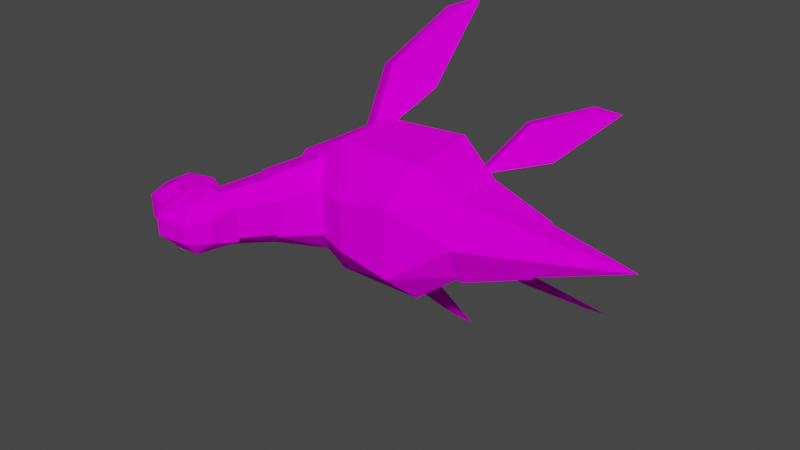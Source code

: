 # Source: dorrie.blend  (saved by Blender 2.93.21; exported with 4.5.12 LTS)
import bpy
from mathutils import Matrix  # noqa: F401  (used for matrix-valued properties, if any)

bpy.ops.wm.read_factory_settings(use_empty=True)
scene = bpy.context.scene
scene.name = 'Scene'

# ---- collections
col_collection = bpy.data.collections.new('Collection'); scene.collection.children.link(col_collection)

# ---- images (referenced by path relative to the original .blend; pixels are not part of the script)
import os
ASSET_DIR = os.environ.get("B2B_ASSET_DIR", "")  # directory of the original .blend (textures are referenced by path, not embedded)
HERE = os.path.dirname(os.path.abspath(__file__))  # packed textures are extracted next to this script under _unpacked/

def load_image(name, relpath, width, height, colorspace="sRGB"):
    """Load a texture the original file referenced (path relative to the .blend, or extracted next to this script)."""
    p = next((c for c in (os.path.join(HERE, relpath), os.path.join(ASSET_DIR, relpath)) if relpath and os.path.exists(c)), "")
    if p:
        img = bpy.data.images.load(p, check_existing=True)
        img.name = name
    else:  # same state as the original file: an image datablock whose file is absent (Cycles renders it pink)
        img = bpy.data.images.new(name, width, height)
        img.source = "FILE"
        img.filepath = "//" + (relpath or name)
    img.colorspace_settings.name = colorspace
    return img
img_673edef_c_png = load_image('673EDEF_c.png', '673EDEF_c.png', 1024, 1024, 'sRGB')
img_673edef_c_png_001 = load_image('673EDEF_c.png.001', '673EDEF_c.png', 1024, 1024, 'Non-Color')
img_4598a251_c_png = load_image('4598A251_c.png', '4598A251_c.png', 1024, 1024, 'sRGB')
img_5ea7d5b7_c_png = load_image('5EA7D5B7_c.png', '5EA7D5B7_c.png', 1024, 1024, 'sRGB')

# ---- materials (node trees are filled in below, after node groups)
mat_eye = bpy.data.materials.new('Eye')
mat_eye.surface_render_method = 'BLENDED'
mat_eye.blend_method = 'BLEND'
mat_eye.use_transparent_shadow = False
mat_eye.diffuse_color = (0.7969, 0.7969, 0.7969, 1.0)
mat_eye.roughness = 1.0
mat_eye.specular_intensity = 0.0
mat_skin = bpy.data.materials.new('Skin')
mat_skin.use_transparent_shadow = False
mat_skin.diffuse_color = (0.3969, 0.3969, 0.3969, 1.0)
mat_skin.roughness = 1.0
mat_skin.specular_intensity = 0.0
mat_tounge = bpy.data.materials.new('Tounge')
mat_tounge.use_transparent_shadow = False
mat_tounge.diffuse_color = (0.7688, 0.7688, 0.7688, 1.0)
mat_tounge.roughness = 1.0
mat_tounge.specular_intensity = 0.0

# ---- material node trees
mat_eye.use_nodes = True; mat_eye.node_tree.nodes.clear()
_N = mat_eye.node_tree.nodes; _L = mat_eye.node_tree.links
n0 = _N.new('ShaderNodeBsdfPrincipled'); n0.name = 'Principled BSDF'; n0.location = (10, 300)
n0.distribution = 'GGX'
n0.subsurface_method = 'BURLEY'
n0.inputs[2].default_value = 1.0
n0.inputs[13].default_value = 0.0
n0.inputs[27].default_value = (0.0, 0.0, 0.0, 1.0)
n0.inputs[28].default_value = 1.0
n1 = _N.new('ShaderNodeOutputMaterial'); n1.name = 'Material Output'; n1.location = (300, 300)
n2 = _N.new('ShaderNodeTexImage'); n2.name = 'Image Texture'; n2.location = (-300, 600)
n2.image = img_673edef_c_png
n3 = _N.new('ShaderNodeTexImage'); n3.name = 'Image Texture.001'; n3.location = (-300, 0)
n3.image = img_673edef_c_png_001
_L.new(n0.outputs[0], n1.inputs[0])
_L.new(n2.outputs[0], n0.inputs[0])
_L.new(n3.outputs[1], n0.inputs[4])
n1.is_active_output = True
mat_skin.use_nodes = True; mat_skin.node_tree.nodes.clear()
_N = mat_skin.node_tree.nodes; _L = mat_skin.node_tree.links
n0 = _N.new('ShaderNodeBsdfPrincipled'); n0.name = 'Principled BSDF'; n0.location = (10, 300)
n0.distribution = 'GGX'
n0.subsurface_method = 'BURLEY'
n0.inputs[2].default_value = 1.0
n0.inputs[13].default_value = 0.0
n0.inputs[27].default_value = (0.0, 0.0, 0.0, 1.0)
n0.inputs[28].default_value = 1.0
n1 = _N.new('ShaderNodeOutputMaterial'); n1.name = 'Material Output'; n1.location = (300, 300)
n2 = _N.new('ShaderNodeTexImage'); n2.name = 'Image Texture'; n2.location = (-300, 600)
n2.image = img_4598a251_c_png
_L.new(n0.outputs[0], n1.inputs[0])
_L.new(n2.outputs[0], n0.inputs[0])
n1.is_active_output = True
mat_tounge.use_nodes = True; mat_tounge.node_tree.nodes.clear()
_N = mat_tounge.node_tree.nodes; _L = mat_tounge.node_tree.links
n0 = _N.new('ShaderNodeBsdfPrincipled'); n0.name = 'Principled BSDF'; n0.location = (10, 300)
n0.distribution = 'GGX'
n0.subsurface_method = 'BURLEY'
n0.inputs[2].default_value = 1.0
n0.inputs[13].default_value = 0.0
n0.inputs[27].default_value = (0.0, 0.0, 0.0, 1.0)
n0.inputs[28].default_value = 1.0
n1 = _N.new('ShaderNodeOutputMaterial'); n1.name = 'Material Output'; n1.location = (300, 300)
n2 = _N.new('ShaderNodeTexImage'); n2.name = 'Image Texture'; n2.location = (-300, 600)
n2.image = img_5ea7d5b7_c_png
_L.new(n0.outputs[0], n1.inputs[0])
_L.new(n2.outputs[0], n0.inputs[0])
n1.is_active_output = True

# ---- world
world_world = bpy.data.worlds.new('World'); scene.world = world_world
world_world.use_nodes = True; world_world.node_tree.nodes.clear()
_N = world_world.node_tree.nodes; _L = world_world.node_tree.links
n0 = _N.new('ShaderNodeOutputWorld'); n0.name = 'World Output'; n0.location = (300, 300)
n1 = _N.new('ShaderNodeBackground'); n1.name = 'Background'; n1.location = (10, 300)
n1.inputs[0].default_value = (0.05088, 0.05088, 0.05088, 1.0)
_L.new(n1.outputs[0], n0.inputs[0])
n0.is_active_output = True
world_world.color = (0.05088, 0.05088, 0.05088)
world_world.use_sun_shadow = False
world_world.sun_shadow_jitter_overblur = 0.0

# ---- meshes
me_dorrie = bpy.data.meshes.new('Dorrie')
me_dorrie.from_pydata([(-24.44, -3.973, 18.55), (-24.49, -4.483, 16.69), (-22.53, -4.273, 18.59), (-22.58, -4.784, 16.72), (-24.54, 4.587, 16.69), (-24.48, 4.077, 18.55), (-22.62, 4.906, 16.72), (-22.57, 4.396, 18.59), (-5.367, -27.01, -24.34), (-13.03, -17.63, -18.17), (-1.196, -16.68, -16.35), (-11.62, -6.627, -10.34), (-8.517, -7.826, -8.502), (-2.27, -27.57, -23.42), (-9.918, -18.84, -16.34), (0.5226, -29.4, -25.48), (9.156, -6.399, -13.76), (10.76, -6.884, -12.14), (20.47, -9.735, -16.56), (12.99, -12.93, -21.04), (14.6, -13.41, -19.42), (22.25, -16.44, -24.59), (23.85, -16.29, -23.54), (27.23, -16.46, -24.15), (-13.12, 17.87, -18.13), (-5.546, 27.32, -24.31), (-1.277, 17.03, -16.31), (-10.02, 19.1, -16.3), (-8.508, 8.114, -8.466), (-11.6, 6.876, -10.3), (0.3216, 29.76, -25.44), (-2.457, 27.91, -23.39), (10.7, 7.265, -12.2), (20.35, 10.33, -16.62), (14.43, 14.03, -19.32), (9.09, 6.804, -13.81), (23.61, 17.1, -23.45), (22.0, 17.26, -24.48), (12.8, 13.57, -20.95), (26.98, 17.32, -24.08), (24.07, 0.3036, -4.711), (23.98, -3.257, -6.627), (38.35, 0.3727, -11.62), (23.95, 3.853, -6.627), (21.33, 2.77, -6.16), (21.35, -2.2, -6.16), (23.7, 3.852, -11.09), (21.04, 0.2891, -11.67), (23.73, -3.258, -11.09), (23.66, 0.3017, -12.01), (24.09, -3.477, -6.515), (14.13, -6.415, -3.645), (14.11, -6.945, -11.51), (14.11, 0.2547, -0.4076), (9.403, -5.448, -2.626), (9.374, -4.028, -11.1), (12.87, 0.2493, -12.79), (24.07, -3.477, -11.19), (24.05, 0.3031, -12.05), (9.348, 5.902, -2.626), (14.04, 7.445, -11.51), (24.03, 4.073, -11.19), (24.07, 0.3029, -4.755), (9.333, 4.482, -11.1), (26.64, 0.3256, -11.03), (26.66, -1.355, -6.888), (26.65, 1.995, -6.888), (24.05, 4.073, -6.515), (14.07, 6.915, -3.645), (-20.96, 4.694, 14.18), (-20.91, -4.536, 14.18), (-20.28, -2.392, 11.27), (-30.68, -1.643, 10.14), (-27.78, -1.629, 9.055), (-28.13, -4.061, 10.71), (-22.89, -4.885, 11.06), (-27.8, 1.751, 9.055), (-22.63, 2.556, 9.788), (-22.61, -2.404, 9.788), (-30.7, 1.727, 10.14), (-28.0, -4.6, 11.91), (-23.44, -5.038, 13.6), (-22.94, 5.035, 11.06), (-23.5, 4.932, 13.61), (-31.21, -2.445, 11.89), (-28.17, 4.169, 10.71), (-20.3, 2.567, 11.27), (-28.04, 4.7, 11.91), (-31.23, 2.515, 11.89), (-28.26, -2.431, 11.26), (-23.5, -2.248, 14.05), (-28.29, 2.529, 11.26), (-23.52, 2.392, 14.05), (-31.15, 1.875, 16.91), (-27.25, 1.824, 18.13), (-27.41, 4.263, 16.39), (-31.13, -1.825, 16.91), (-32.0, 2.361, 13.28), (-27.49, 4.973, 12.75), (-23.54, 4.892, 16.55), (-23.74, 5.221, 13.62), (-27.37, -4.167, 16.39), (-27.44, -4.877, 12.75), (-27.23, -1.726, 18.13), (-31.98, -2.319, 13.28), (-23.5, -4.758, 16.55), (-23.69, -5.089, 13.62), (-20.2, -5.072, 13.79), (-24.89, -1.605, 20.92), (-19.58, -4.099, 18.54), (-24.9, 1.725, 20.92), (-19.14, -1.417, 20.77), (-19.15, 1.593, 20.77), (-19.62, 4.261, 18.54), (-20.25, 5.238, 13.79), (-16.7, -1.745, 17.55), (-15.88, -2.901, 13.12), (-15.91, 3.109, 13.12), (-20.4, 3.077, 10.2), (-20.37, -2.913, 10.2), (-16.72, 1.945, 17.55), (-16.42, 2.407, 13.95), (-19.87, 2.13, 15.22), (-19.85, -1.96, 15.22), (-14.92, -5.526, 5.731), (-13.72, -2.861, 3.814), (-12.3, -2.854, 6.895), (-18.7, -4.275, 12.94), (-19.97, -4.161, 3.512), (-16.4, -2.203, 13.95), (-22.43, -3.213, 11.27), (-23.34, -1.977, 13.66), (-12.32, 3.096, 6.895), (-13.75, 3.089, 3.814), (-20.01, 4.329, 3.512), (-22.04, 0.0691, 2.597), (-23.57, 0.0717, 10.42), (-18.75, 4.455, 12.94), (-22.48, 3.557, 11.29), (-23.36, 2.113, 13.66), (-14.98, 5.744, 5.731), (-18.58, 0.0859, 1.658), (-16.62, 5.876, -5.382), (-20.16, 4.568, 3.442), (-10.43, 8.336, -1.438), (-22.1, 0.0689, 2.131), (-20.11, -4.321, 3.442), (-20.86, 0.0748, 6.035), (-18.78, 0.0853, -4.702), (-16.56, -5.614, -5.382), (-15.34, -5.589, 6.06), (-13.44, -5.419, -8.766), (-13.49, 5.631, -8.766), (-7.815, 3.968, -5.105), (-10.35, -8.094, -1.438), (-7.778, -3.701, -5.105), (-5.277, -3.71, -1.397), (-16.81, 3.114, 8.694), (-12.93, -3.317, 7.582), (-16.78, -2.946, 8.694), (-12.97, 3.513, 7.582), (-5.315, 3.98, -1.397), (-15.4, 5.811, 6.06), (-3.211, 4.301, 4.32), (5.486, 6.063, 4.15), (-8.136, 11.26, -1.803), (5.543, -5.647, 4.15), (14.23, 5.745, -3.504), (6.752, 11.42, -1.811), (14.26, 0.2455, -0.8783), (6.747, 12.26, -13.27), (14.21, 7.195, -11.42), (-18.02, 3.889, -1.452), (-7.267, 12.06, -11.49), (-17.48, 6.482, -3.612), (-8.028, -10.96, -1.803), (6.861, -10.98, -1.811), (-3.172, -3.739, 4.32), (14.28, -5.244, -3.504), (6.864, -11.83, -13.27), (-17.98, -3.711, -1.452), (-7.151, -11.77, -11.49), (-17.42, -6.288, -3.612), (-16.9, -6.016, -8.232), (-9.262, -7.278, -15.05), (6.841, -7.54, -15.33), (-16.96, 6.214, -8.232), (-9.334, 7.571, -15.05), (6.766, 7.969, -15.33), (14.28, -6.694, -11.42)], [], [(0, 1, 2), (1, 3, 2), (4, 5, 6), (5, 7, 6), (8, 9, 10), (11, 9, 12), (8, 13, 9), (14, 12, 9), (14, 9, 13), (11, 10, 9), (13, 10, 14), (12, 14, 10), (11, 12, 10), (15, 13, 8), (15, 10, 13), (15, 8, 10), (16, 17, 18), (16, 18, 19), (17, 16, 20), (19, 20, 16), (19, 21, 20), (21, 19, 18), (22, 20, 21), (17, 20, 18), (22, 18, 20), (23, 22, 21), (23, 21, 18), (23, 18, 22), (24, 25, 26), (27, 24, 28), (29, 28, 24), (24, 27, 25), (29, 24, 26), (29, 26, 28), (28, 26, 27), (30, 25, 31), (31, 25, 27), (30, 26, 25), (27, 26, 31), (30, 31, 26), (32, 33, 34), (32, 34, 35), (36, 37, 34), (38, 35, 34), (38, 34, 37), (36, 34, 33), (38, 37, 33), (35, 38, 33), (35, 33, 32), (39, 37, 36), (39, 33, 37), (39, 36, 33), (40, 41, 42), (43, 40, 42), (44, 45, 40), (44, 40, 43), (45, 41, 40), (44, 43, 46), (47, 44, 46), (45, 47, 41), (41, 48, 42), (47, 48, 41), (47, 49, 48), (47, 46, 49), (46, 43, 42), (49, 42, 48), (49, 46, 42), (50, 51, 52), (51, 50, 53), (54, 55, 51), (55, 52, 51), (54, 51, 53), (55, 56, 52), (57, 50, 52), (56, 58, 52), (58, 57, 52), (59, 54, 53), (60, 61, 56), (61, 58, 56), (50, 62, 53), (55, 63, 56), (63, 59, 60), (60, 56, 63), (64, 57, 58), (64, 65, 57), (65, 50, 57), (65, 62, 50), (65, 66, 62), (66, 67, 62), (53, 62, 68), (62, 67, 68), (66, 64, 67), (68, 67, 61), (64, 61, 67), (64, 58, 61), (60, 68, 61), (59, 68, 60), (59, 53, 68), (69, 70, 71), (72, 73, 74), (74, 73, 75), (73, 76, 77), (78, 73, 77), (78, 75, 73), (79, 76, 73), (72, 79, 73), (75, 78, 71), (71, 78, 77), (74, 75, 80), (81, 80, 75), (71, 70, 75), (70, 81, 75), (69, 82, 83), (77, 76, 82), (74, 80, 72), (84, 72, 80), (85, 82, 76), (86, 77, 82), (83, 82, 87), (85, 87, 82), (86, 71, 77), (85, 76, 79), (72, 84, 79), (84, 88, 79), (85, 79, 87), (88, 87, 79), (86, 69, 71), (86, 82, 69), (89, 90, 91), (90, 92, 91), (91, 92, 87), (84, 89, 91), (88, 84, 91), (88, 91, 87), (84, 80, 89), (89, 80, 81), (90, 89, 81), (70, 90, 81), (69, 92, 90), (70, 69, 90), (69, 83, 92), (92, 83, 87), (93, 94, 95), (96, 93, 97), (93, 96, 94), (95, 98, 93), (97, 93, 98), (95, 99, 98), (95, 94, 99), (98, 99, 100), (101, 96, 102), (96, 101, 103), (104, 96, 97), (104, 102, 96), (96, 103, 94), (105, 101, 102), (102, 106, 105), (101, 105, 103), (107, 105, 106), (108, 103, 105), (105, 109, 108), (103, 108, 110), (111, 108, 109), (112, 110, 108), (111, 112, 108), (94, 103, 110), (99, 110, 113), (114, 100, 99), (113, 114, 99), (110, 99, 94), (112, 113, 110), (109, 105, 107), (115, 109, 116), (117, 118, 114), (118, 100, 114), (114, 113, 117), (119, 106, 100), (118, 119, 100), (119, 107, 106), (117, 116, 118), (120, 117, 113), (117, 120, 116), (120, 113, 112), (107, 116, 109), (116, 119, 118), (120, 115, 116), (107, 119, 116), (120, 112, 111), (115, 120, 111), (115, 111, 109), (102, 104, 97), (98, 102, 97), (100, 106, 102), (98, 100, 102), (121, 122, 123), (124, 125, 126), (124, 127, 128), (129, 127, 124), (126, 129, 124), (125, 124, 128), (129, 123, 127), (121, 129, 126), (129, 121, 123), (127, 130, 128), (131, 130, 127), (123, 131, 127), (132, 121, 126), (132, 126, 133), (126, 125, 133), (134, 135, 136), (121, 137, 122), (121, 132, 137), (122, 137, 138), (139, 122, 138), (138, 137, 140), (132, 140, 137), (132, 133, 140), (134, 138, 140), (133, 141, 140), (141, 134, 140), (138, 134, 136), (136, 139, 138), (136, 131, 139), (135, 141, 128), (135, 134, 141), (141, 125, 128), (136, 130, 131), (135, 128, 130), (136, 135, 130), (142, 143, 144), (145, 146, 147), (148, 149, 146), (145, 148, 146), (147, 146, 150), (148, 151, 149), (142, 148, 145), (142, 152, 148), (148, 152, 151), (145, 147, 143), (143, 142, 145), (153, 152, 144), (152, 142, 144), (154, 155, 156), (156, 155, 153), (147, 157, 143), (154, 150, 149), (156, 158, 154), (158, 150, 154), (158, 159, 150), (160, 158, 156), (158, 160, 159), (150, 146, 149), (161, 160, 156), (160, 157, 159), (160, 162, 157), (160, 161, 162), (157, 162, 143), (149, 151, 154), (143, 162, 144), (161, 144, 162), (161, 153, 144), (161, 156, 153), (155, 154, 151), (159, 147, 150), (163, 164, 165), (166, 164, 163), (167, 168, 164), (168, 165, 164), (169, 164, 166), (167, 164, 169), (165, 168, 170), (171, 170, 168), (167, 171, 168), (172, 163, 165), (173, 165, 170), (172, 165, 174), (165, 173, 174), (166, 175, 176), (177, 166, 163), (177, 175, 166), (178, 176, 179), (178, 166, 176), (180, 175, 177), (180, 177, 163), (176, 175, 181), (180, 182, 175), (175, 182, 181), (178, 169, 166), (183, 184, 181), (184, 185, 181), (185, 179, 181), (179, 176, 181), (183, 181, 182), (180, 172, 182), (186, 174, 173), (173, 187, 186), (187, 173, 170), (172, 180, 163), (186, 187, 184), (183, 186, 184), (184, 187, 188), (185, 184, 188), (188, 187, 170), (189, 185, 188), (179, 185, 189), (189, 178, 179), (171, 189, 188), (171, 188, 170), (167, 178, 171), (172, 174, 182), (186, 183, 174), (183, 182, 174), (169, 178, 167), (171, 178, 189)])
me_dorrie.polygons.foreach_set('use_smooth', [True] * 314)
me_dorrie.polygons.foreach_set('material_index', [0, 0, 0, 0, 1, 1, 1, 1, 1, 1, 1, 1, 1, 1, 1, 1, 1, 1, 1, 1, 1, 1, 1, 1, 1, 1, 1, 1, 1, 1, 1, 1, 1, 1, 1, 1, 1, 1, 1, 1, 1, 1, 1, 1, 1, 1, 1, 1, 1, 1, 1, 1, 1, 1, 1, 1, 1, 1, 1, 1, 1, 1, 1, 1, 1, 1, 1, 1, 1, 1, 1, 1, 1, 1, 1, 1, 1, 1, 1, 1, 1, 1, 1, 1, 1, 1, 1, 1, 1, 1, 1, 1, 1, 1, 1, 1, 1, 1, 1, 1, 1, 1, 1, 1, 1, 1, 1, 1, 1, 1, 1, 1, 1, 1, 1, 1, 1, 1, 1, 1, 1, 1, 1, 1, 1, 1, 1, 1, 2, 2, 2, 2, 2, 2, 2, 2, 2, 2, 2, 2, 2, 2, 1, 1, 1, 1, 1, 1, 1, 1, 1, 1, 1, 1, 1, 1, 1, 1, 1, 1, 1, 1, 1, 1, 1, 1, 1, 1, 1, 1, 1, 1, 1, 1, 1, 1, 1, 1, 1, 1, 1, 1, 1, 1, 1, 1, 1, 1, 1, 1, 2, 2, 2, 2, 1, 1, 1, 1, 1, 1, 1, 1, 1, 1, 1, 1, 1, 1, 1, 1, 1, 1, 1, 1, 1, 1, 1, 1, 1, 1, 1, 1, 1, 1, 1, 1, 1, 1, 1, 1, 1, 1, 1, 1, 1, 1, 1, 1, 1, 1, 1, 1, 1, 1, 1, 1, 1, 1, 1, 1, 1, 1, 1, 1, 1, 1, 1, 1, 1, 1, 1, 1, 1, 1, 1, 1, 1, 1, 1, 1, 1, 1, 1, 1, 1, 1, 1, 1, 1, 1, 1, 1, 1, 1, 1, 1, 1, 1, 1, 1, 1, 1, 1, 1, 1, 1, 1, 1, 1, 1, 1, 1, 1, 1, 1, 1, 1, 1, 1, 1, 1, 1, 1, 1])
_k = set([(8, 9), (8, 13), (8, 15), (9, 10), (9, 11), (9, 13), (9, 14), (10, 11), (10, 12), (10, 13), (10, 14), (10, 15), (11, 12), (12, 14), (13, 14), (13, 15), (16, 17), (16, 18), (16, 19), (17, 18), (17, 20), (18, 19), (18, 20), (18, 23), (19, 20), (19, 21), (20, 21), (20, 22), (21, 22), (21, 23), (22, 23), (24, 25), (24, 26), (24, 27), (24, 29), (25, 27), (25, 30), (25, 31), (26, 27), (26, 28), (26, 29), (26, 30), (26, 31), (27, 28), (27, 31), (28, 29), (30, 31), (32, 33), (32, 34), (32, 35), (33, 34), (33, 35), (33, 38), (33, 39), (34, 36), (34, 37), (34, 38), (35, 38), (36, 37), (36, 39), (37, 38), (37, 39), (40, 41), (40, 42), (40, 43), (40, 44), (40, 45), (41, 42), (41, 45), (41, 47), (41, 48), (42, 43), (42, 46), (42, 48), (42, 49), (43, 44), (43, 46), (44, 46), (46, 47), (46, 49), (47, 48), (47, 49), (48, 49), (50, 51), (50, 52), (50, 53), (50, 57), (50, 62), (50, 65), (51, 52), (51, 53), (51, 54), (51, 55), (52, 55), (52, 56), (52, 57), (52, 58), (53, 54), (53, 59), (53, 62), (53, 68), (55, 56), (56, 58), (56, 60), (56, 61), (56, 63), (57, 58), (57, 64), (57, 65), (58, 61), (58, 64), (59, 60), (59, 68), (60, 61), (60, 63), (60, 68), (61, 64), (61, 67), (61, 68), (62, 65), (62, 66), (62, 67), (62, 68), (64, 67), (66, 67), (67, 68), (69, 70), (69, 82), (69, 83), (69, 86), (69, 92), (70, 71), (70, 75), (70, 81), (70, 90), (71, 75), (71, 78), (71, 86), (72, 73), (72, 74), (72, 79), (72, 80), (72, 84), (73, 74), (73, 75), (73, 76), (73, 78), (74, 75), (74, 80), (75, 78), (75, 80), (75, 81), (76, 77), (76, 79), (76, 82), (76, 85), (77, 78), (77, 82), (77, 86), (79, 85), (79, 87), (79, 88), (80, 81), (80, 84), (80, 89), (81, 89), (81, 90), (82, 83), (82, 85), (82, 86), (82, 87), (83, 87), (83, 92), (84, 88), (84, 89), (85, 87), (87, 88), (87, 91), (87, 92), (88, 91), (89, 90), (89, 91), (90, 92), (91, 92), (93, 94), (93, 95), (93, 96), (93, 97), (93, 98), (94, 95), (94, 99), (94, 103), (94, 110), (95, 98), (95, 99), (96, 101), (96, 102), (96, 103), (96, 104), (97, 98), (97, 104), (98, 99), (98, 100), (98, 102), (99, 100), (99, 110), (99, 113), (99, 114), (100, 106), (100, 114), (100, 118), (101, 102), (101, 103), (101, 105), (102, 104), (102, 105), (102, 106), (103, 105), (103, 108), (105, 106), (105, 107), (105, 108), (105, 109), (106, 107), (106, 119), (107, 109), (107, 116), (107, 119), (108, 109), (108, 110), (108, 111), (109, 111), (109, 115), (109, 116), (110, 112), (110, 113), (111, 112), (111, 115), (112, 113), (112, 120), (113, 114), (113, 117), (113, 120), (114, 117), (114, 118), (115, 116), (115, 120), (116, 117), (116, 119), (117, 118), (117, 120), (118, 119), (121, 122), (121, 123), (121, 129), (121, 132), (121, 137), (122, 137), (122, 138), (123, 127), (123, 129), (124, 125), (124, 126), (124, 127), (124, 128), (124, 129), (125, 126), (125, 128), (126, 129), (126, 132), (126, 133), (127, 128), (127, 129), (127, 130), (127, 131), (128, 130), (128, 135), (128, 141), (130, 131), (130, 135), (130, 136), (131, 136), (132, 133), (132, 137), (132, 140), (133, 140), (134, 135), (134, 136), (134, 138), (134, 140), (134, 141), (135, 136), (135, 141), (136, 138), (136, 139), (137, 138), (137, 140), (138, 139), (138, 140), (140, 141), (142, 143), (142, 144), (142, 145), (142, 148), (142, 152), (143, 144), (143, 145), (143, 147), (143, 157), (143, 162), (144, 152), (144, 153), (144, 161), (144, 162), (145, 146), (145, 147), (145, 148), (146, 147), (146, 148), (146, 149), (146, 150), (147, 150), (148, 149), (148, 151), (148, 152), (149, 150), (149, 151), (149, 154), (150, 154), (150, 158), (150, 159), (151, 154), (153, 156), (153, 161), (154, 155), (154, 156), (154, 158), (155, 156), (156, 158), (156, 161), (157, 160), (157, 162), (158, 159), (158, 160), (159, 160), (160, 161), (160, 162), (161, 162), (163, 164), (163, 165), (163, 172), (163, 177), (164, 165), (164, 166), (164, 167), (164, 168), (164, 169), (165, 168), (165, 172), (165, 173), (165, 174), (166, 169), (166, 175), (166, 176), (166, 177), (166, 178), (167, 168), (167, 169), (167, 171), (168, 170), (168, 171), (169, 178), (170, 171), (170, 173), (170, 187), (170, 188), (171, 188), (171, 189), (172, 174), (172, 180), (173, 174), (173, 186), (173, 187), (174, 182), (174, 186), (175, 176), (175, 177), (175, 180), (175, 181), (175, 182), (176, 178), (176, 179), (177, 180), (178, 179), (178, 189), (179, 181), (179, 185), (179, 189), (180, 182), (181, 182), (181, 183), (181, 184), (181, 185), (182, 183), (183, 184), (183, 186), (184, 185), (184, 187), (185, 188), (185, 189), (186, 187), (187, 188)])
me_dorrie.attributes.new('sharp_edge', 'BOOLEAN', 'EDGE').data.foreach_set('value', [ (min(e.vertices), max(e.vertices)) in _k for e in me_dorrie.edges])
_uv = me_dorrie.uv_layers.new(name='UVMap')
_uv.uv.foreach_set('vector', [0.9355, 0.0, 0.9355, 0.9355, 0.0, 0.0, 0.9355, 0.9355, 0.0, 0.9355, 0.0, 0.0, 0.9355, 0.9355, 0.9355, 0.0, 0.0, 0.9355, 0.9355, 0.0, 0.0, 0.0, 0.0, 0.9355, 0.3965, 0.8184, 0.6055, 0.7324, 0.5801, 0.9629, 0.8105, 0.8281, 0.6055, 0.7324, 0.7969, 0.8809, 0.3965, 0.8184, 0.3848, 0.875, 0.6055, 0.7324, 0.5938, 0.7852, 0.7969, 0.8809, 0.6055, 0.7324, 0.5938, 0.7852, 0.6055, 0.7324, 0.3848, 0.875, 0.8105, 0.8281, 0.5801, 0.9629, 0.6055, 0.7324, 0.3848, 0.875, 0.5801, 0.9629, 0.5938, 0.7852, 0.7969, 0.8809, 0.5938, 0.7852, 0.5801, 0.9629, 0.8105, 0.8281, 0.7969, 0.8809, 0.5801, 0.9629, 0.3301, 0.916, 0.3848, 0.875, 0.3965, 0.8184, 0.3301, 0.916, 0.5801, 0.9629, 0.3848, 0.875, 0.3301, 0.916, 0.3965, 0.8184, 0.5801, 0.9629, 0.7676, 0.918, 0.7637, 0.8574, 0.5586, 0.7148, 0.7676, 0.918, 0.5586, 0.7148, 0.5645, 1.051, 0.7637, 0.8574, 0.7676, 0.918, 0.5605, 0.9902, 0.5645, 1.051, 0.5605, 0.9902, 0.7676, 0.918, 0.5645, 1.051, 0.3691, 0.9219, 0.5605, 0.9902, 0.3691, 0.9219, 0.5645, 1.051, 0.5586, 0.7148, 0.3652, 0.8594, 0.5605, 0.9902, 0.3691, 0.9219, 0.7637, 0.8574, 0.5605, 0.9902, 0.5586, 0.7148, 0.3652, 0.8594, 0.5586, 0.7148, 0.5605, 0.9902, 0.3125, 0.7793, 0.3652, 0.8594, 0.3691, 0.9219, 0.3125, 0.7793, 0.3691, 0.9219, 0.5586, 0.7148, 0.3125, 0.7793, 0.5586, 0.7148, 0.3652, 0.8594, 0.3203, 0.5684, 0.4629, 0.6641, 0.2617, 0.834, 0.3125, 0.6289, 0.3203, 0.5684, 0.1133, 0.7422, 0.1211, 0.6816, 0.1133, 0.7422, 0.3203, 0.5684, 0.3203, 0.5684, 0.3125, 0.6289, 0.4629, 0.6641, 0.1211, 0.6816, 0.3203, 0.5684, 0.2617, 0.834, 0.1211, 0.6816, 0.2617, 0.834, 0.1133, 0.7422, 0.1133, 0.7422, 0.2617, 0.834, 0.3125, 0.6289, 0.4844, 0.7754, 0.4629, 0.6641, 0.4531, 0.7285, 0.4531, 0.7285, 0.4629, 0.6641, 0.3125, 0.6289, 0.4844, 0.7754, 0.2617, 0.834, 0.4629, 0.6641, 0.3125, 0.6289, 0.2617, 0.834, 0.4531, 0.7285, 0.4844, 0.7754, 0.4531, 0.7285, 0.2617, 0.834, 0.2813, 0.541, 0.4336, 0.6699, 0.4668, 0.3594, 0.2813, 0.541, 0.4668, 0.3594, 0.2852, 0.4746, 0.6133, 0.4805, 0.6172, 0.4102, 0.4668, 0.3594, 0.4707, 0.293, 0.2852, 0.4746, 0.4668, 0.3594, 0.4707, 0.293, 0.4668, 0.3594, 0.6172, 0.4102, 0.6133, 0.4805, 0.4668, 0.3594, 0.4336, 0.6699, 0.4707, 0.293, 0.6172, 0.4102, 0.4336, 0.6699, 0.2852, 0.4746, 0.4707, 0.293, 0.4336, 0.6699, 0.2852, 0.4746, 0.4336, 0.6699, 0.2813, 0.541, 0.6465, 0.5625, 0.6172, 0.4102, 0.6133, 0.4805, 0.6465, 0.5625, 0.4336, 0.6699, 0.6172, 0.4102, 0.6465, 0.5625, 0.6133, 0.4805, 0.4336, 0.6699, 0.459, 0.4551, 0.3086, 0.4688, 0.4727, 1.0, 0.6152, 0.4629, 0.459, 0.4551, 0.4727, 1.0, 0.5859, 0.3691, 0.3301, 0.373, 0.459, 0.4551, 0.5859, 0.3691, 0.459, 0.4551, 0.6152, 0.4629, 0.3301, 0.373, 0.3086, 0.4688, 0.459, 0.4551, 0.5859, 0.3691, 0.6152, 0.4629, 0.8027, 0.4883, 0.9824, 0.4004, 0.5859, 0.3691, 0.8027, 0.4883, 0.3301, 0.373, -0.0156, 0.4004, 0.3086, 0.4688, 0.3086, 0.4688, 0.1426, 0.4922, 0.4727, 1.0, -0.0156, 0.4004, 0.1426, 0.4922, 0.3086, 0.4688, -0.0156, 0.4004, -0.0176, 0.4941, 0.1426, 0.4922, 0.9824, 0.4004, 0.8027, 0.4883, 0.9805, 0.4941, 0.8027, 0.4883, 0.6152, 0.4629, 0.4727, 1.0, 0.0, 0.5137, 0.4902, 1.018, 0.1602, 0.5117, 0.998, 0.5137, 0.8203, 0.5059, 0.4902, 1.018, 0.3125, 0.8789, 0.291, 0.6816, 0.1328, 0.7109, 0.291, 0.6816, 0.3125, 0.8789, 0.4629, 0.666, 0.3008, 0.5859, 0.0859, 0.6191, 0.291, 0.6816, 0.0859, 0.6191, 0.1328, 0.7109, 0.291, 0.6816, 0.3008, 0.5859, 0.291, 0.6816, 0.4629, 0.666, 0.0859, 0.6191, -0.0254, 0.6914, 0.1328, 0.7109, 0.1406, 0.8984, 0.3125, 0.8789, 0.1328, 0.7109, -0.0254, 0.6914, -0.0293, 0.9004, 0.1328, 0.7109, -0.0293, 0.9004, 0.1406, 0.8984, 0.1328, 0.7109, 0.6289, 0.584, 0.3008, 0.5859, 0.4629, 0.666, 0.8047, 0.707, 0.7969, 0.8965, 0.9727, 0.6914, 0.7969, 0.8965, 0.9688, 0.9004, 0.9727, 0.6914, 0.3125, 0.8789, 0.4648, 0.8711, 0.4629, 0.666, 1.084, 0.6191, 0.8574, 0.6172, 0.9727, 0.6914, 0.8574, 0.6172, 0.6289, 0.584, 0.8047, 0.707, 0.8047, 0.707, 0.9727, 0.6914, 0.8574, 0.6172, -0.0293, 0.9453, 0.1406, 0.8984, -0.0293, 0.9004, -0.0293, 0.9453, 0.3789, 0.9297, 0.1406, 0.8984, 0.3789, 0.9297, 0.3125, 0.8789, 0.1406, 0.8984, 0.3789, 0.9297, 0.4648, 0.8711, 0.3125, 0.8789, 0.3789, 0.9297, 0.5547, 0.9277, 0.4648, 0.8711, 0.5547, 0.9277, 0.6211, 0.877, 0.4648, 0.8711, 0.4629, 0.666, 0.4648, 0.8711, 0.6406, 0.6777, 0.4648, 0.8711, 0.6211, 0.877, 0.6406, 0.6777, 0.5547, 0.9277, 0.9688, 0.9453, 0.6211, 0.877, 0.6406, 0.6777, 0.6211, 0.877, 0.7969, 0.8965, 0.9688, 0.9453, 0.7969, 0.8965, 0.6211, 0.877, 0.9688, 0.9453, 0.9688, 0.9004, 0.7969, 0.8965, 0.8047, 0.707, 0.6406, 0.6777, 0.7969, 0.8965, 0.6289, 0.584, 0.6406, 0.6777, 0.8047, 0.707, 0.6289, 0.584, 0.4629, 0.666, 0.6406, 0.6777, 0.0566, 1.002, -0.1191, 1.002, -0.0781, 0.9629, -0.0625, 0.4316, -0.0625, 0.5469, -0.1094, 0.5684, -0.1094, 0.5684, -0.0625, 0.5469, -0.125, 0.832, -0.0625, 0.5469, 0.0, 0.5469, 0.0156, 0.8145, -0.0781, 0.8145, -0.0625, 0.5469, 0.0156, 0.8145, -0.0781, 0.8145, -0.125, 0.832, -0.0625, 0.5469, 0.0, 0.4316, 0.0, 0.5469, -0.0625, 0.5469, -0.0625, 0.4316, 0.0, 0.4316, -0.0625, 0.5469, -0.125, 0.832, -0.0781, 0.8145, -0.0781, 0.9629, -0.0781, 0.9629, -0.0781, 0.8145, 0.0156, 0.8145, -0.1094, 0.5684, -0.125, 0.832, -0.1191, 0.6055, -0.1289, 0.8672, -0.1191, 0.6055, -0.125, 0.832, -0.0781, 0.9629, -0.1191, 1.002, -0.125, 0.832, -0.1191, 1.002, -0.1289, 0.8672, -0.125, 0.832, 0.0566, 1.002, 0.0625, 0.832, 0.0605, 0.8672, 0.0156, 0.8145, 0.0, 0.5469, 0.0625, 0.832, -0.1094, 0.5684, -0.1191, 0.6055, -0.0625, 0.4316, -0.0781, 0.4492, -0.0625, 0.4316, -0.1191, 0.6055, 0.0469, 0.5684, 0.0625, 0.832, 0.0, 0.5469, 0.0156, 0.9629, 0.0156, 0.8145, 0.0625, 0.832, 0.0605, 0.8672, 0.0625, 0.832, 0.0566, 0.6055, 0.0469, 0.5684, 0.0566, 0.6055, 0.0625, 0.832, 0.0156, 0.9629, -0.0781, 0.9629, 0.0156, 0.8145, 0.0469, 0.5684, 0.0, 0.5469, 0.0, 0.4316, -0.0625, 0.4316, -0.0781, 0.4492, 0.0, 0.4316, -0.0781, 0.4492, 0.0156, 0.4492, 0.0, 0.4316, 0.0469, 0.5684, 0.0, 0.4316, 0.0566, 0.6055, 0.0156, 0.4492, 0.0566, 0.6055, 0.0, 0.4316, 0.0156, 0.9629, 0.0566, 1.002, -0.0781, 0.9629, 0.0156, 0.9629, 0.0625, 0.832, 0.0566, 1.002, 0.6992, 0.6797, 0.6836, 0.2031, 0.2148, 0.6797, 0.6836, 0.2031, 0.2305, 0.2031, 0.2148, 0.6797, 0.2148, 0.6797, 0.2305, 0.2031, 0.002, 0.6426, 0.6992, 0.9141, 0.6992, 0.6797, 0.2148, 0.6797, 0.2148, 0.9141, 0.6992, 0.9141, 0.2148, 0.6797, 0.2148, 0.9141, 0.2148, 0.6797, 0.002, 0.6426, 0.6992, 0.9141, 0.9102, 0.6426, 0.6992, 0.6797, 0.6992, 0.6797, 0.9102, 0.6426, 0.9551, 0.2109, 0.6836, 0.2031, 0.6992, 0.6797, 0.9551, 0.2109, 0.9063, -0.0195, 0.6836, 0.2031, 0.9551, 0.2109, 0.0059, -0.0195, 0.2305, 0.2031, 0.6836, 0.2031, 0.9063, -0.0195, 0.0059, -0.0195, 0.6836, 0.2031, 0.0059, -0.0195, -0.0176, 0.2109, 0.2305, 0.2031, 0.2305, 0.2031, -0.0176, 0.2109, 0.002, 0.6426, 0.5547, 0.2266, 0.5273, 0.3398, 0.5918, 0.3516, 0.4414, 0.2227, 0.5547, 0.2266, 0.668, 0.2285, 0.5547, 0.2266, 0.4414, 0.2227, 0.5273, 0.3398, 0.5918, 0.3516, 0.6738, 0.3789, 0.5547, 0.2266, 0.668, 0.2285, 0.5547, 0.2266, 0.6738, 0.3789, 0.5918, 0.3516, 0.584, 0.4727, 0.6738, 0.3789, 0.5918, 0.3516, 0.5273, 0.3398, 0.584, 0.4727, 0.6738, 0.3789, 0.584, 0.4727, 0.6348, 0.4902, 0.3789, 0.3418, 0.4414, 0.2227, 0.2813, 0.3691, 0.4414, 0.2227, 0.3789, 0.3418, 0.4492, 0.3359, 0.3301, 0.2246, 0.4414, 0.2227, 0.668, 0.2285, 0.3301, 0.2246, 0.2813, 0.3691, 0.4414, 0.2227, 0.4414, 0.2227, 0.4492, 0.3359, 0.5273, 0.3398, 0.3789, 0.4629, 0.3789, 0.3418, 0.2813, 0.3691, 0.2813, 0.3691, 0.3242, 0.4785, 0.3789, 0.4629, 0.3789, 0.3418, 0.3789, 0.4629, 0.4492, 0.3359, 0.3418, 0.5879, 0.3789, 0.4629, 0.3242, 0.4785, 0.4551, 0.3887, 0.4492, 0.3359, 0.3789, 0.4629, 0.3789, 0.4629, 0.4102, 0.5723, 0.4551, 0.3887, 0.4492, 0.3359, 0.4551, 0.3887, 0.5078, 0.3926, 0.457, 0.5723, 0.4551, 0.3887, 0.4102, 0.5723, 0.498, 0.5742, 0.5078, 0.3926, 0.4551, 0.3887, 0.457, 0.5723, 0.498, 0.5742, 0.4551, 0.3887, 0.5273, 0.3398, 0.4492, 0.3359, 0.5078, 0.3926, 0.584, 0.4727, 0.5078, 0.3926, 0.5449, 0.5801, 0.6133, 0.5996, 0.6348, 0.4902, 0.584, 0.4727, 0.5449, 0.5801, 0.6133, 0.5996, 0.584, 0.4727, 0.5078, 0.3926, 0.584, 0.4727, 0.5273, 0.3398, 0.498, 0.5742, 0.5449, 0.5801, 0.5078, 0.3926, 0.4102, 0.5723, 0.3789, 0.4629, 0.3418, 0.5879, 0.4453, 0.6738, 0.4102, 0.5723, 0.3926, 0.7324, 0.5684, 0.7383, 0.6797, 0.6191, 0.6133, 0.5996, 0.6797, 0.6191, 0.6348, 0.4902, 0.6133, 0.5996, 0.6133, 0.5996, 0.5449, 0.5801, 0.5684, 0.7383, 0.2773, 0.6133, 0.3242, 0.4785, 0.6348, 0.4902, 0.6797, 0.6191, 0.2773, 0.6133, 0.6348, 0.4902, 0.2773, 0.6133, 0.3418, 0.5879, 0.3242, 0.4785, 0.5684, 0.7383, 0.3926, 0.7324, 0.6797, 0.6191, 0.5098, 0.6777, 0.5684, 0.7383, 0.5449, 0.5801, 0.5684, 0.7383, 0.5098, 0.6777, 0.3926, 0.7324, 0.5098, 0.6777, 0.5449, 0.5801, 0.498, 0.5742, 0.3418, 0.5879, 0.3926, 0.7324, 0.4102, 0.5723, 0.3926, 0.7324, 0.2773, 0.6133, 0.6797, 0.6191, 0.5098, 0.6777, 0.4453, 0.6738, 0.3926, 0.7324, 0.3418, 0.5879, 0.2773, 0.6133, 0.3926, 0.7324, 0.5098, 0.6777, 0.498, 0.5742, 0.457, 0.5723, 0.4453, 0.6738, 0.5098, 0.6777, 0.457, 0.5723, 0.4453, 0.6738, 0.457, 0.5723, 0.4102, 0.5723, -0.0508, 0.5684, 0.1992, 0.9707, 0.6563, 0.9707, 0.9082, 0.5684, -0.0508, 0.5684, 0.6563, 0.9707, 0.9297, 0.2109, -0.0742, 0.2109, -0.0508, 0.5684, 0.9082, 0.5684, 0.9297, 0.2109, -0.0508, 0.5684, 0.5449, 0.1641, 0.5977, 0.0703, 0.332, 0.0742, 0.2813, 0.4648, 0.3418, 0.543, 0.3906, 0.4629, 0.2813, 0.4648, 0.2832, 0.1699, 0.1074, 0.459, 0.3906, 0.1699, 0.2832, 0.1699, 0.2813, 0.4648, 0.3906, 0.4629, 0.3906, 0.1699, 0.2813, 0.4648, 0.3418, 0.543, 0.2813, 0.4648, 0.1074, 0.459, 0.3906, 0.1699, 0.332, 0.0742, 0.2832, 0.1699, 0.5449, 0.1641, 0.3906, 0.1699, 0.3906, 0.4629, 0.3906, 0.1699, 0.5449, 0.1641, 0.332, 0.0742, 0.2832, 0.1699, 0.125, 0.166, 0.1074, 0.459, 0.0996, 0.0723, 0.125, 0.166, 0.2832, 0.1699, 0.332, 0.0742, 0.0996, 0.0723, 0.2832, 0.1699, 0.5586, 0.4551, 0.5449, 0.1641, 0.3906, 0.4629, 0.5586, 0.4551, 0.3906, 0.4629, 0.6152, 0.5352, 0.3906, 0.4629, 0.3418, 0.543, 0.6152, 0.5352, 0.8164, 0.4473, 0.959, 0.4512, 0.9668, 0.1719, 0.5449, 0.1641, 0.6523, 0.1582, 0.5977, 0.0703, 0.5449, 0.1641, 0.5586, 0.4551, 0.6523, 0.1582, 0.5977, 0.0703, 0.6523, 0.1582, 0.8066, 0.1563, 0.8438, 0.0664, 0.5977, 0.0703, 0.8066, 0.1563, 0.8066, 0.1563, 0.6523, 0.1582, 0.6602, 0.4492, 0.5586, 0.4551, 0.6602, 0.4492, 0.6523, 0.1582, 0.5586, 0.4551, 0.6152, 0.5352, 0.6602, 0.4492, 0.8164, 0.4473, 0.8066, 0.1563, 0.6602, 0.4492, 0.6152, 0.5352, 0.9453, 0.5352, 0.6602, 0.4492, 0.9453, 0.5352, 0.8164, 0.4473, 0.6602, 0.4492, 0.8066, 0.1563, 0.8164, 0.4473, 0.9668, 0.1719, 0.9668, 0.1719, 0.8438, 0.0664, 0.8066, 0.1563, 0.9668, 0.1719, 1.098, 0.0723, 0.8438, 0.0664, 0.959, 0.4512, 0.9453, 0.5352, 1.105, 0.459, 0.959, 0.4512, 0.8164, 0.4473, 0.9453, 0.5352, 0.9453, 0.5352, 1.34, 0.543, 1.105, 0.459, 0.9668, 0.1719, 1.123, 0.166, 1.098, 0.0723, 0.959, 0.4512, 1.105, 0.459, 1.123, 0.166, 0.9668, 0.1719, 0.959, 0.4512, 1.123, 0.166, 0.8027, 0.791, 0.8145, 0.4492, 0.6582, 0.752, 0.959, 0.4688, 1.107, 0.4629, 0.957, 0.3594, 0.9492, 0.7441, 1.113, 0.8066, 1.107, 0.4629, 0.959, 0.4688, 0.9492, 0.7441, 1.107, 0.4629, 0.957, 0.3594, 1.107, 0.4629, 1.275, 0.4492, 0.9492, 0.7441, 1.143, 0.9648, 1.113, 0.8066, 0.8027, 0.791, 0.9492, 0.7441, 0.959, 0.4688, 0.8027, 0.791, 0.7734, 0.9492, 0.9492, 0.7441, 0.9492, 0.7441, 0.7734, 0.9492, 1.143, 0.9648, 0.959, 0.4688, 0.957, 0.3594, 0.8145, 0.4492, 0.8145, 0.4492, 0.8027, 0.791, 0.959, 0.4688, 0.5977, 0.916, 0.7734, 0.9492, 0.6582, 0.752, 0.7734, 0.9492, 0.8027, 0.791, 0.6582, 0.752, 0.2871, 0.7734, 0.3691, 0.9277, 0.4082, 0.8438, 0.4082, 0.8438, 0.3691, 0.9277, 0.5977, 0.916, 0.957, 0.3594, 0.6328, 0.3301, 0.8145, 0.4492, 0.2871, 0.7734, 0.2773, 0.4492, 0.1152, 0.8066, 0.4082, 0.8438, 0.377, 0.4336, 0.2871, 0.7734, 0.377, 0.4336, 0.2773, 0.4492, 0.2871, 0.7734, 0.377, 0.4336, 0.3105, 0.3379, 0.2773, 0.4492, 0.5703, 0.4238, 0.377, 0.4336, 0.4082, 0.8438, 0.377, 0.4336, 0.5703, 0.4238, 0.3105, 0.3379, 0.2773, 0.4492, 0.1094, 0.4629, 0.1152, 0.8066, 0.5488, 0.834, 0.5703, 0.4238, 0.4082, 0.8438, 0.5703, 0.4238, 0.6328, 0.3301, 0.3105, 0.3379, 0.5703, 0.4238, 0.6641, 0.4336, 0.6328, 0.3301, 0.5703, 0.4238, 0.5488, 0.834, 0.6641, 0.4336, 0.6328, 0.3301, 0.6641, 0.4336, 0.8145, 0.4492, 0.1152, 0.8066, 0.1445, 0.9648, 0.2871, 0.7734, 0.8145, 0.4492, 0.6641, 0.4336, 0.6582, 0.752, 0.5488, 0.834, 0.6582, 0.752, 0.6641, 0.4336, 0.5488, 0.834, 0.5977, 0.916, 0.6582, 0.752, 0.5488, 0.834, 0.4082, 0.8438, 0.5977, 0.916, 0.3691, 0.9277, 0.2871, 0.7734, 0.1445, 0.9648, 1.309, 0.3379, 0.957, 0.3594, 1.275, 0.4492, 0.5449, 0.6016, 0.5703, 0.873, 0.6934, 0.4512, 0.3652, 0.873, 0.5703, 0.873, 0.5449, 0.6016, 0.709, 1.146, 0.6914, 0.916, 0.5703, 0.873, 0.6914, 0.916, 0.6934, 0.4512, 0.5703, 0.873, 0.4688, 1.145, 0.5703, 0.873, 0.3652, 0.873, 0.709, 1.146, 0.5703, 0.873, 0.4688, 1.145, 0.6934, 0.4512, 0.6914, 0.916, 0.8242, 0.9219, 0.8496, 1.15, 0.8242, 0.9219, 0.6914, 0.916, 0.709, 1.146, 0.8496, 1.15, 0.6914, 0.916, 0.6465, 0.1426, 0.5449, 0.6016, 0.6934, 0.4512, 0.8105, 0.4844, 0.6934, 0.4512, 0.8242, 0.9219, 0.6465, 0.1426, 0.6934, 0.4512, 0.7246, 0.1621, 0.6934, 0.4512, 0.8105, 0.4844, 0.7246, 0.1621, 0.3652, 0.873, 0.2422, 0.4512, 0.2441, 0.916, 0.3945, 0.6016, 0.3652, 0.873, 0.5449, 0.6016, 0.3945, 0.6016, 0.2422, 0.4512, 0.3652, 0.873, 0.2266, 1.146, 0.2441, 0.916, 0.1113, 0.9219, 0.2266, 1.146, 0.3652, 0.873, 0.2441, 0.916, 0.2891, 0.1426, 0.2422, 0.4512, 0.3945, 0.6016, 0.2891, 0.1426, 0.3945, 0.6016, 0.5449, 0.6016, 0.2441, 0.916, 0.2422, 0.4512, 0.123, 0.4844, 0.2891, 0.1426, 0.2109, 0.1621, 0.2422, 0.4512, 0.2422, 0.4512, 0.2109, 0.1621, 0.123, 0.4844, 0.2266, 1.146, 0.4688, 1.145, 0.3652, 0.873, 0.1094, 0.1797, 0.0586, 0.4199, 0.123, 0.4844, 0.0586, 0.4199, 0.0625, 0.9219, 0.123, 0.4844, 0.0625, 0.9219, 0.1113, 0.9219, 0.123, 0.4844, 0.1113, 0.9219, 0.2441, 0.916, 0.123, 0.4844, 0.1094, 0.1797, 0.123, 0.4844, 0.2109, 0.1621, 0.2891, 0.1426, 0.6465, 0.1426, 0.2109, 0.1621, 0.8242, 0.1797, 0.7246, 0.1621, 0.8105, 0.4844, 0.8105, 0.4844, 0.877, 0.4199, 0.8242, 0.1797, 0.877, 0.4199, 0.8105, 0.4844, 0.8242, 0.9219, 0.6465, 0.1426, 0.2891, 0.1426, 0.5449, 0.6016, 0.8242, 0.1797, 0.877, 0.4199, 1.057, 0.4199, 1.107, 0.1797, 0.8242, 0.1797, 1.057, 0.4199, 1.057, 0.4199, 0.877, 0.4199, 0.873, 0.9219, 1.061, 0.9219, 1.057, 0.4199, 0.873, 0.9219, 0.873, 0.9219, 0.877, 0.4199, 0.8242, 0.9219, 1.084, 1.15, 1.061, 0.9219, 0.873, 0.9219, 0.1113, 0.9219, 0.0625, 0.9219, 0.0859, 1.15, 0.0859, 1.15, 0.2266, 1.146, 0.1113, 0.9219, 0.8496, 1.15, 1.084, 1.15, 0.873, 0.9219, 0.8496, 1.15, 0.873, 0.9219, 0.8242, 0.9219, 0.7188, 1.145, 1.211, 1.145, 0.8535, 1.148, 0.3438, 0.7207, 0.4766, 0.9023, 0.6816, 0.373, 0.8242, 0.1797, 1.107, 0.1797, 0.7246, 0.1621, 1.107, 0.1797, 1.209, 0.1621, 0.7246, 0.1621, 0.4688, 1.145, 0.2266, 1.146, 0.709, 1.146, 0.8496, 1.15, 1.225, 1.146, 1.084, 1.15])
me_dorrie.materials.append(mat_eye)
me_dorrie.materials.append(mat_skin)
me_dorrie.materials.append(mat_tounge)
me_dorrie.use_remesh_fix_poles = True
me_dorrie.use_remesh_preserve_attributes = False
me_dorrie.update()
me_dorrie.normals_split_custom_set([tuple(v) for v in zip(*[iter([-0.1558, -0.9514, 0.2656, -0.1547, -0.9519, 0.2645, -0.1547, -0.9519, 0.2645, -0.1547, -0.9519, 0.2645, -0.1537, -0.9523, 0.2635, -0.1547, -0.9519, 0.2645, -0.1628, 0.9502, 0.2657, -0.164, 0.9503, 0.2646, -0.164, 0.9503, 0.2646, -0.164, 0.9503, 0.2646, -0.1651, 0.9504, 0.2635, -0.164, 0.9503, 0.2646, 0.07735, 0.5906, -0.8033, 0.07635, 0.5908, -0.8032, 0.08261, 0.589, -0.8039, -0.5763, -0.4238, 0.6988, -0.5765, -0.4236, 0.6987, -0.5763, -0.4238, 0.6987, -0.3193, -0.689, 0.6507, -0.3193, -0.689, 0.6507, -0.3193, -0.689, 0.6507, -0.5766, -0.4236, 0.6987, -0.5763, -0.4238, 0.6987, -0.5765, -0.4236, 0.6987, -0.5212, -0.7644, 0.3795, -0.5212, -0.7644, 0.3795, -0.5212, -0.7644, 0.3795, 0.07998, 0.5715, -0.8167, 0.07998, 0.5715, -0.8167, 0.07998, 0.5715, -0.8167, 0.1372, -0.5488, 0.8246, 0.1372, -0.5488, 0.8246, 0.1372, -0.5488, 0.8246, 0.1463, -0.5856, 0.7973, 0.1463, -0.5856, 0.7973, 0.1463, -0.5856, 0.7973, 0.5196, 0.7657, -0.3791, 0.5196, 0.7657, -0.3791, 0.5196, 0.7657, -0.3791, -0.2777, -0.874, 0.3988, -0.2777, -0.874, 0.3988, -0.2777, -0.874, 0.3988, 0.2359, -0.5454, 0.8043, 0.2359, -0.5454, 0.8043, 0.2359, -0.5454, 0.8043, 0.08396, 0.5885, -0.8041, 0.07735, 0.5906, -0.8033, 0.08261, 0.589, -0.8039, 0.284, 0.9588, 0.005409, 0.284, 0.9588, 0.005409, 0.284, 0.9588, 0.005409, 0.0637, 0.7592, -0.6478, 0.0637, 0.7592, -0.6478, 0.0637, 0.7592, -0.6478, -0.5782, -0.735, 0.3542, -0.5768, -0.7353, 0.3558, -0.5777, -0.7351, 0.3548, -0.5764, -0.7354, 0.3563, -0.5777, -0.7351, 0.3548, -0.5768, -0.7353, 0.3558, -0.3354, -0.9405, 0.05488, -0.3354, -0.9405, 0.05488, -0.3354, -0.9405, 0.05488, 0.0508, 0.7721, -0.6334, 0.04972, 0.7721, -0.6336, 0.05681, 0.7725, -0.6324, -0.1372, -0.9297, 0.3418, -0.1372, -0.9297, 0.3418, -0.1372, -0.9297, 0.3418, 0.1067, -0.7113, 0.6947, 0.1067, -0.7113, 0.6947, 0.1067, -0.7113, 0.6947, 0.09518, -0.7024, 0.7054, 0.09334, -0.703, 0.7051, 0.09575, -0.7022, 0.7055, -0.01894, -0.9852, 0.1703, -0.01894, -0.9852, 0.1703, -0.01894, -0.9852, 0.1703, 0.05832, 0.7726, -0.6322, 0.0508, 0.7721, -0.6334, 0.05681, 0.7725, -0.6324, 0.09259, -0.7032, 0.7049, 0.09334, -0.703, 0.7051, 0.09518, -0.7024, 0.7054, 0.08167, -0.5905, -0.8029, 0.08277, -0.5902, -0.803, 0.08845, -0.5884, -0.8037, -0.5796, 0.4188, 0.699, -0.5805, 0.4181, 0.6987, -0.58, 0.4185, 0.6989, -0.5808, 0.4178, 0.6986, -0.58, 0.4185, 0.6989, -0.5805, 0.4181, 0.6987, -0.543, 0.7188, 0.4341, -0.543, 0.7188, 0.4341, -0.543, 0.7188, 0.4341, 0.0852, -0.5706, -0.8168, 0.0852, -0.5706, -0.8168, 0.0852, -0.5706, -0.8168, 0.5281, -0.7605, -0.3777, 0.5281, -0.7605, -0.3777, 0.5281, -0.7605, -0.3777, 0.1403, 0.5876, 0.7969, 0.1403, 0.5876, 0.7969, 0.1403, 0.5876, 0.7969, -0.2859, 0.8714, 0.3987, -0.2859, 0.8714, 0.3987, -0.2859, 0.8714, 0.3987, -0.3182, 0.7449, 0.5864, -0.3182, 0.7449, 0.5864, -0.3182, 0.7449, 0.5864, 0.08991, -0.5879, -0.804, 0.08845, -0.5884, -0.8037, 0.08277, -0.5902, -0.803, 0.1315, 0.5503, 0.8245, 0.1315, 0.5503, 0.8245, 0.1315, 0.5503, 0.8245, 0.2303, 0.5478, 0.8043, 0.2303, 0.5478, 0.8043, 0.2303, 0.5478, 0.8043, 0.1069, 0.6925, 0.7134, 0.1069, 0.6925, 0.7134, 0.1069, 0.6925, 0.7134, -0.5836, 0.7192, 0.3771, -0.5827, 0.7193, 0.3781, -0.5809, 0.7196, 0.3803, -0.1419, 0.919, 0.3678, -0.1419, 0.919, 0.3678, -0.1419, 0.919, 0.3678, -0.5801, 0.7198, 0.3813, -0.5809, 0.7196, 0.3803, -0.5827, 0.7193, 0.3781, -0.343, 0.9357, 0.08264, -0.343, 0.9357, 0.08264, -0.343, 0.9357, 0.08264, 0.09538, 0.684, 0.7232, 0.09683, 0.6836, 0.7234, 0.09123, 0.6853, 0.7225, 0.05095, -0.7542, -0.6547, 0.05218, -0.7542, -0.6545, 0.05911, -0.7547, -0.6534, 0.06506, -0.7404, -0.669, 0.06506, -0.7404, -0.669, 0.06506, -0.7404, -0.669, 0.2938, -0.9557, -0.02046, 0.2938, -0.9557, -0.02046, 0.2938, -0.9557, -0.02046, -0.02793, 0.9796, 0.1991, -0.02793, 0.9796, 0.1991, -0.02793, 0.9796, 0.1991, 0.06082, -0.7548, -0.6532, 0.05911, -0.7547, -0.6534, 0.05218, -0.7542, -0.6545, 0.08947, 0.6859, 0.7221, 0.09538, 0.684, 0.7232, 0.09123, 0.6853, 0.7225, 0.3919, -0.4433, 0.8062, 0.3919, -0.4433, 0.8062, 0.3919, -0.4433, 0.8062, 0.3874, 0.4481, 0.8057, 0.3874, 0.4481, 0.8057, 0.3874, 0.4481, 0.8057, -0.4685, -0.002281, 0.8835, -0.4685, -0.002281, 0.8835, -0.4685, -0.002281, 0.8835, -0.03864, 0.4737, 0.8798, -0.03864, 0.4737, 0.8798, -0.03864, 0.4737, 0.8798, -0.03356, -0.473, 0.8804, -0.03356, -0.473, 0.8804, -0.03356, -0.473, 0.8804, -0.3782, 0.9255, 0.02084, -0.3782, 0.9255, 0.02084, -0.3782, 0.9255, 0.02084, -0.7605, 0.6061, -0.2332, -0.7605, 0.6061, -0.2332, -0.7605, 0.6061, -0.2332, -0.4019, -0.8428, -0.3581, -0.4019, -0.8428, -0.3581, -0.4019, -0.8428, -0.3581, 0.2406, -0.9705, -0.01318, 0.2406, -0.9705, -0.01318, 0.2406, -0.9705, -0.01318, -0.7985, -0.6003, 0.04469, -0.7985, -0.6003, 0.04469, -0.7985, -0.6003, 0.04469, -0.1248, -0.2498, -0.9602, -0.1248, -0.2498, -0.9602, -0.1248, -0.2498, -0.9602, -0.1272, 0.2492, -0.9601, -0.1272, 0.2492, -0.9601, -0.1272, 0.2492, -0.9601, 0.2306, 0.973, -0.01312, 0.2306, 0.973, -0.01312, 0.2306, 0.973, -0.01312, 0.02713, -0.2486, -0.9682, 0.02713, -0.2486, -0.9682, 0.02713, -0.2486, -0.9682, 0.02472, 0.2495, -0.9681, 0.02472, 0.2495, -0.9681, 0.02472, 0.2495, -0.9681, 0.2993, -0.9521, 0.0633, 0.2993, -0.9521, 0.0633, 0.2993, -0.9521, 0.0633, 0.3619, -0.4062, 0.8391, 0.3619, -0.4062, 0.8391, 0.3619, -0.4062, 0.8391, -0.2307, -0.9598, -0.16, -0.2307, -0.9598, -0.16, -0.2307, -0.9598, -0.16, -0.5197, -0.8523, 0.0589, -0.5197, -0.8523, 0.0589, -0.5197, -0.8523, 0.0589, 0.1041, -0.4341, 0.8949, 0.1041, -0.4341, 0.8949, 0.1041, -0.4341, 0.8949, -0.2085, -0.2056, -0.9562, -0.2085, -0.2056, -0.9562, -0.2085, -0.2056, -0.9562, 0.329, -0.9443, -0.001288, 0.329, -0.9443, -0.001288, 0.329, -0.9443, -0.001288, 0.06596, -0.1633, -0.9844, 0.06596, -0.1633, -0.9844, 0.06596, -0.1633, -0.9844, 0.1072, -0.2187, -0.9699, 0.1072, -0.2187, -0.9699, 0.1072, -0.2187, -0.9699, -0.4239, -0.002058, 0.9057, -0.4239, -0.002058, 0.9057, -0.4239, -0.002058, 0.9057, 0.0855, 0.1605, -0.9833, 0.0855, 0.1605, -0.9833, 0.0855, 0.1605, -0.9833, 0.06338, 0.2209, -0.9732, 0.06338, 0.2209, -0.9732, 0.06338, 0.2209, -0.9732, 0.3699, -0.3908, 0.8429, 0.3699, -0.3908, 0.8429, 0.3699, -0.3908, 0.8429, -0.4314, -0.002099, -0.9022, -0.4314, -0.002099, -0.9022, -0.4314, -0.002099, -0.9022, -0.5359, 0.8328, -0.1386, -0.5359, 0.8328, -0.1386, -0.5359, 0.8328, -0.1386, -0.2106, 0.2039, -0.9561, -0.2106, 0.2039, -0.9561, -0.2106, 0.2039, -0.9561, 0.3578, -0.204, -0.9113, 0.3578, -0.204, -0.9113, 0.3578, -0.204, -0.9113, 0.8116, -0.5401, -0.2226, 0.8116, -0.5401, -0.2226, 0.8116, -0.5401, -0.2226, 0.6359, -0.7718, -0.002489, 0.6359, -0.7718, -0.002489, 0.6359, -0.7718, -0.002489, 0.4313, -0.3793, 0.8186, 0.4313, -0.3793, 0.8186, 0.4313, -0.3793, 0.8186, 0.6367, 0.003079, 0.7711, 0.6367, 0.003079, 0.7711, 0.6367, 0.003079, 0.7711, 0.4257, 0.3846, 0.8191, 0.4257, 0.3846, 0.8191, 0.4257, 0.3846, 0.8191, 0.3634, 0.4093, 0.8369, 0.3634, 0.4093, 0.8369, 0.3634, 0.4093, 0.8369, 0.3562, 0.3968, 0.846, 0.3562, 0.3968, 0.846, 0.3562, 0.3968, 0.846, 0.5672, 0.7638, -0.3081, 0.5672, 0.7638, -0.3081, 0.5672, 0.7638, -0.3081, 0.2736, 0.9619, -0.00105, 0.2736, 0.9619, -0.00105, 0.2736, 0.9619, -0.00105, 0.8206, 0.5715, -0.003199, 0.8206, 0.5715, -0.003199, 0.8206, 0.5715, -0.003199, 0.3543, 0.2081, -0.9117, 0.3543, 0.2081, -0.9117, 0.3543, 0.2081, -0.9117, 0.3174, 0.9462, 0.06269, 0.3174, 0.9462, 0.06269, 0.3174, 0.9462, 0.06269, -0.1955, 0.9784, 0.06665, -0.1955, 0.9784, 0.06665, -0.1955, 0.9784, 0.06665, 0.09973, 0.4356, 0.8946, 0.09973, 0.4356, 0.8946, 0.09973, 0.4356, 0.8946, 0.9763, 0.004742, 0.2163, 0.9763, 0.004739, 0.2163, 0.9763, 0.00474, 0.2163, -0.3, -0.5065, -0.8084, -0.3, -0.5065, -0.8084, -0.3, -0.5065, -0.8084, -0.03198, -0.5589, -0.8286, -0.03198, -0.5589, -0.8286, -0.03198, -0.5589, -0.8286, 0.1405, 0.0006807, -0.9901, 0.1405, 0.0006816, -0.9901, 0.1405, 0.0006805, -0.9901, 0.1405, 0.0006798, -0.9901, 0.1405, 0.0006807, -0.9901, 0.1405, 0.0006805, -0.9901, 0.05655, -0.461, -0.8856, 0.05655, -0.461, -0.8856, 0.05655, -0.461, -0.8856, -0.3504, -0.001702, -0.9366, -0.3504, -0.0017, -0.9366, -0.3504, -0.001703, -0.9366, -0.3504, -0.001705, -0.9366, -0.3504, -0.001702, -0.9366, -0.3504, -0.001703, -0.9366, 0.4838, -0.4426, -0.7551, 0.4838, -0.4426, -0.7551, 0.4838, -0.4426, -0.7551, 0.5378, 0.002606, -0.8431, 0.5378, 0.002602, -0.8431, 0.5378, 0.00261, -0.8431, -0.1165, -0.9107, -0.3963, -0.1165, -0.9107, -0.3963, -0.1165, -0.9107, -0.3963, -0.06795, -0.9949, -0.07458, -0.06795, -0.9949, -0.07458, -0.06795, -0.9949, -0.07458, 0.6622, -0.6644, -0.3465, 0.6622, -0.6644, -0.3465, 0.6622, -0.6644, -0.3465, 0.1985, -0.98, -0.01617, 0.1985, -0.98, -0.01617, 0.1985, -0.98, -0.01617, 0.0804, 0.9951, 0.05761, 0.0804, 0.9951, 0.05761, 0.0804, 0.9951, 0.05761, 0.05382, 0.4617, -0.8854, 0.05382, 0.4617, -0.8854, 0.05382, 0.4617, -0.8854, -0.6353, -0.729, -0.2548, -0.6353, -0.729, -0.2548, -0.6353, -0.729, -0.2548, -0.4858, -0.7292, -0.4819, -0.4858, -0.7292, -0.4819, -0.4858, -0.7292, -0.4819, -0.03665, 0.5602, -0.8275, -0.03665, 0.5602, -0.8275, -0.03665, 0.5602, -0.8275, 0.4795, 0.4472, -0.755, 0.4795, 0.4472, -0.755, 0.4795, 0.4472, -0.755, -0.06099, 0.9978, 0.0269, -0.06099, 0.9978, 0.0269, -0.06099, 0.9978, 0.0269, -0.1244, 0.9124, -0.39, -0.1244, 0.9124, -0.39, -0.1244, 0.9124, -0.39, 0.5378, 0.002613, -0.8431, 0.5378, 0.002606, -0.8431, 0.5378, 0.00261, -0.8431, -0.3062, 0.5047, -0.8072, -0.3062, 0.5047, -0.8072, -0.3062, 0.5047, -0.8072, -0.9566, -0.004656, -0.2914, -0.9566, -0.004653, -0.2914, -0.9566, -0.004649, -0.2914, -0.9566, -0.004653, -0.2914, -0.9566, -0.004647, -0.2914, -0.9566, -0.004649, -0.2914, -0.6442, 0.7233, -0.2487, -0.6442, 0.7233, -0.2487, -0.6442, 0.7233, -0.2487, -0.4938, 0.7259, -0.4787, -0.4938, 0.7259, -0.4787, -0.4938, 0.7259, -0.4787, 0.9763, 0.004744, 0.2163, 0.9763, 0.004742, 0.2163, 0.9763, 0.00474, 0.2163, 0.6561, 0.6714, -0.3446, 0.6561, 0.6714, -0.3446, 0.6561, 0.6714, -0.3446, -0.5053, -0.002456, 0.8629, -0.5053, -0.002458, 0.8629, -0.5053, -0.002458, 0.8629, -0.5053, -0.002458, 0.8629, -0.5053, -0.002461, 0.8629, -0.5053, -0.002458, 0.8629, -0.4998, -0.1938, 0.8442, -0.4998, -0.1938, 0.8442, -0.4998, -0.1938, 0.8442, 0.2069, 0.001006, 0.9784, 0.2069, 0.001006, 0.9784, 0.2069, 0.001006, 0.9784, 0.2069, 0.001005, 0.9784, 0.2069, 0.001006, 0.9784, 0.2069, 0.001006, 0.9784, 0.1988, -0.2997, 0.9331, 0.1988, -0.2997, 0.9331, 0.1988, -0.2997, 0.9331, 0.1959, 0.3016, 0.9331, 0.1959, 0.3016, 0.9331, 0.1959, 0.3016, 0.9331, -0.318, 0.2338, 0.9188, -0.318, 0.2338, 0.9188, -0.318, 0.2338, 0.9188, -0.4953, -0.1512, 0.8555, -0.4953, -0.1512, 0.8555, -0.4953, -0.1512, 0.8555, -0.1896, -0.1626, 0.9683, -0.1896, -0.1626, 0.9683, -0.1896, -0.1626, 0.9683, -0.0477, -0.000232, 0.9989, -0.0477, -0.0002324, 0.9989, -0.0477, -0.0002317, 0.9989, -0.0477, -0.0002315, 0.9989, -0.0477, -0.000232, 0.9989, -0.0477, -0.0002317, 0.9989, -0.1976, 0.1688, 0.9656, -0.1976, 0.1688, 0.9656, -0.1976, 0.1688, 0.9656, -0.3541, 0.1629, 0.9209, -0.3541, 0.1629, 0.9209, -0.3541, 0.1629, 0.9209, -0.2422, 0.5515, 0.7983, -0.2422, 0.5515, 0.7983, -0.2422, 0.5515, 0.7983, -0.9736, -0.004718, 0.228, -0.9736, -0.004711, 0.228, -0.9736, -0.004717, 0.228, -0.2983, -0.001443, 0.9545, -0.2983, -0.001444, 0.9545, -0.2983, -0.001444, 0.9545, -0.5131, 0.8405, 0.1742, -0.5131, 0.8405, 0.1742, -0.5131, 0.8405, 0.1742, -0.4682, 0.8547, 0.2244, -0.4682, 0.8547, 0.2244, -0.4682, 0.8547, 0.2244, -0.165, 0.9674, 0.1919, -0.165, 0.9674, 0.1919, -0.165, 0.9674, 0.1919, -0.1257, 0.5693, 0.8125, -0.1257, 0.5693, 0.8125, -0.1257, 0.5693, 0.8125, -0.09247, 0.9888, 0.1171, -0.09247, 0.9888, 0.1171, -0.09247, 0.9888, 0.1171, -0.5033, -0.8464, 0.1742, -0.5033, -0.8464, 0.1742, -0.5033, -0.8464, 0.1742, -0.2355, -0.554, 0.7985, -0.2355, -0.554, 0.7985, -0.2355, -0.554, 0.7985, -0.9736, -0.004723, 0.228, -0.9736, -0.004718, 0.228, -0.9736, -0.004717, 0.228, -0.4584, -0.86, 0.2241, -0.4584, -0.86, 0.2241, -0.4584, -0.86, 0.2241, -0.2983, -0.001444, 0.9545, -0.2983, -0.001445, 0.9545, -0.2983, -0.001444, 0.9545, -0.1556, -0.969, 0.1918, -0.1556, -0.969, 0.1918, -0.1556, -0.969, 0.1918, -0.08291, -0.9897, 0.117, -0.08291, -0.9897, 0.117, -0.08291, -0.9897, 0.117, -0.1202, -0.5705, 0.8124, -0.1202, -0.5705, 0.8124, -0.1202, -0.5705, 0.8124, -0.0009553, -0.9937, 0.1121, -0.0009553, -0.9937, 0.1121, -0.0009553, -0.9937, 0.1121, -0.4585, -0.7834, 0.4197, -0.4585, -0.7834, 0.4197, -0.4585, -0.7834, 0.4197, -0.1406, -0.8234, 0.5497, -0.1406, -0.8234, 0.5497, -0.1406, -0.8234, 0.5497, -0.7652, -0.003714, 0.6438, -0.7652, -0.003723, 0.6438, -0.7652, -0.003715, 0.6438, 0.04095, -0.6426, 0.7651, 0.04095, -0.6426, 0.7651, 0.04095, -0.6426, 0.7651, 0.02606, 0.0001265, 0.9997, 0.02606, 0.0001268, 0.9997, 0.02606, 0.0001266, 0.9997, 0.02606, 0.0001264, 0.9997, 0.02606, 0.0001265, 0.9997, 0.02606, 0.0001266, 0.9997, -0.7652, -0.003706, 0.6438, -0.7652, -0.003714, 0.6438, -0.7652, -0.003715, 0.6438, -0.1467, 0.822, 0.5503, -0.1467, 0.822, 0.5503, -0.1467, 0.822, 0.5503, -0.01054, 0.9936, 0.1122, -0.01054, 0.9936, 0.1122, -0.01054, 0.9936, 0.1122, 0.05933, 0.9792, 0.1938, 0.05933, 0.9792, 0.1938, 0.05933, 0.9792, 0.1938, -0.466, 0.7789, 0.4197, -0.466, 0.7789, 0.4197, -0.466, 0.7789, 0.4197, 0.03473, 0.6444, 0.7639, 0.03473, 0.6444, 0.7639, 0.03473, 0.6444, 0.7639, 0.06727, -0.9791, 0.192, 0.06727, -0.9791, 0.192, 0.06727, -0.9791, 0.192, 0.6634, -0.685, 0.3011, 0.6634, -0.685, 0.3011, 0.6634, -0.685, 0.3011, 0.3181, 0.8069, -0.4977, 0.3181, 0.8069, -0.4977, 0.3181, 0.8069, -0.4977, 0.0223, 0.8566, -0.5155, 0.0223, 0.8566, -0.5155, 0.0223, 0.8566, -0.5155, 0.4523, 0.8835, 0.1217, 0.4523, 0.8835, 0.1217, 0.4523, 0.8835, 0.1217, -0.7166, -0.003482, -0.6975, -0.7166, -0.003482, -0.6975, -0.7166, -0.003482, -0.6975, -0.7166, -0.003482, -0.6975, -0.7166, -0.003482, -0.6975, -0.7166, -0.003482, -0.6975, 0.03056, -0.8563, -0.5156, 0.03056, -0.8563, -0.5156, 0.03056, -0.8563, -0.5156, 0.5453, 0.00265, -0.8382, 0.5453, 0.00265, -0.8382, 0.5453, 0.00265, -0.8382, 0.6554, 0.6926, 0.3012, 0.6554, 0.6926, 0.3012, 0.6554, 0.6926, 0.3012, 0.9836, 0.004779, 0.18, 0.9836, 0.004776, 0.18, 0.9836, 0.004776, 0.18, 0.6304, 0.5601, 0.5375, 0.6304, 0.5601, 0.5375, 0.6304, 0.5601, 0.5375, 0.4607, -0.8794, 0.1198, 0.4607, -0.8794, 0.1198, 0.4607, -0.8794, 0.1198, 0.5453, 0.00265, -0.8382, 0.5453, 0.002649, -0.8382, 0.5453, 0.00265, -0.8382, 0.9836, 0.004776, 0.18, 0.9836, 0.004771, 0.18, 0.9836, 0.004776, 0.18, 0.3259, -0.8037, -0.4978, 0.3259, -0.8037, -0.4978, 0.3259, -0.8037, -0.4978, 0.7977, 0.003869, 0.6031, 0.7977, 0.003868, 0.6031, 0.7977, 0.003869, 0.6031, 0.7977, 0.003869, 0.6031, 0.7977, 0.003869, 0.6031, 0.7977, 0.003869, 0.6031, 0.6367, -0.5524, 0.538, 0.6367, -0.5524, 0.538, 0.6367, -0.5524, 0.538, -0.1155, -0.0005612, -0.9933, -0.1155, -0.0005605, -0.9933, -0.1155, -0.0005615, -0.9933, -0.1155, -0.0005619, -0.9933, -0.1155, -0.0005612, -0.9933, -0.1155, -0.0005615, -0.9933, 0.2249, 0.001094, -0.9744, 0.2249, 0.001093, -0.9744, 0.2249, 0.001093, -0.9744, 0.2249, 0.001094, -0.9744, 0.2249, 0.001094, -0.9744, 0.2249, 0.001093, -0.9744, 0.3445, 0.001676, 0.9388, 0.3445, 0.001676, 0.9388, 0.3445, 0.001676, 0.9388, 0.7404, -0.5795, -0.3406, 0.7404, -0.5795, -0.3406, 0.7404, -0.5795, -0.3406, -0.2711, -0.9622, 0.02493, -0.2711, -0.9622, 0.02493, -0.2711, -0.9622, 0.02493, 0.5098, -0.7619, 0.3995, 0.5098, -0.7619, 0.3995, 0.5098, -0.7619, 0.3995, 0.5635, -0.7258, 0.3946, 0.5635, -0.7258, 0.3946, 0.5635, -0.7258, 0.3946, 0.1666, -0.6242, -0.7632, 0.1666, -0.6242, -0.7632, 0.1666, -0.6242, -0.7632, 0.2307, -0.6219, 0.7483, 0.2307, -0.6219, 0.7483, 0.2307, -0.6219, 0.7483, 0.8646, 0.004201, 0.5024, 0.8646, 0.004201, 0.5024, 0.8646, 0.0042, 0.5024, 0.3445, 0.001674, 0.9388, 0.3445, 0.001674, 0.9388, 0.3445, 0.001674, 0.9388, -0.285, -0.9582, 0.02685, -0.285, -0.9582, 0.02685, -0.285, -0.9582, 0.02685, -0.3848, -0.8711, 0.3051, -0.3848, -0.8711, 0.3051, -0.3848, -0.8711, 0.3051, -0.2718, -0.7401, 0.6151, -0.2718, -0.7401, 0.6151, -0.2718, -0.7401, 0.6151, 0.8646, 0.004199, 0.5024, 0.8646, 0.004201, 0.5024, 0.8646, 0.0042, 0.5024, 0.9079, 0.00441, -0.4192, 0.9079, 0.00441, -0.4192, 0.9079, 0.00441, -0.4192, 0.9079, 0.00441, -0.4192, 0.9079, 0.00441, -0.4192, 0.9079, 0.00441, -0.4192, -0.8747, 0.4534, -0.1709, -0.8747, 0.4534, -0.1709, -0.8747, 0.4534, -0.1709, 0.2246, 0.6241, 0.7483, 0.2246, 0.6241, 0.7483, 0.2246, 0.6241, 0.7483, 0.516, 0.7702, 0.3749, 0.516, 0.7702, 0.3749, 0.516, 0.7702, 0.3749, -0.4155, 0.7311, 0.5412, -0.4155, 0.7311, 0.5412, -0.4155, 0.7311, 0.5412, -0.2067, 0.8676, 0.4522, -0.2067, 0.8676, 0.4522, -0.2067, 0.8676, 0.4522, -0.251, 0.9671, 0.04164, -0.251, 0.9671, 0.04164, -0.251, 0.9671, 0.04164, 0.5449, 0.7286, 0.4149, 0.5449, 0.7286, 0.4149, 0.5449, 0.7286, 0.4149, 0.7347, 0.5866, -0.3406, 0.7347, 0.5866, -0.3406, 0.7347, 0.5866, -0.3406, -0.2739, 0.9617, 0.008644, -0.2739, 0.9617, 0.008644, -0.2739, 0.9617, 0.008644, -0.001761, 0.585, -0.811, -0.001761, 0.585, -0.811, -0.001761, 0.585, -0.811, 0.2479, 0.4573, -0.8541, 0.2479, 0.4573, -0.8541, 0.2479, 0.4573, -0.8541, -0.9038, 0.3458, -0.2522, -0.9038, 0.3458, -0.2522, -0.9038, 0.3458, -0.2522, -0.9333, 0.3284, -0.145, -0.9333, 0.3284, -0.145, -0.9333, 0.3284, -0.145, -0.9976, -0.00483, 0.06943, -0.9976, -0.00483, 0.06943, -0.9976, -0.00483, 0.06943, -0.2464, -0.3185, -0.9153, -0.2464, -0.3185, -0.9153, -0.2464, -0.3185, -0.9153, -0.2495, 0.3155, -0.9155, -0.2495, 0.3155, -0.9155, -0.2495, 0.3155, -0.9155, 0.1331, -0.433, -0.8915, 0.1331, -0.433, -0.8915, 0.1331, -0.433, -0.8915, -0.9184, -0.361, -0.1618, -0.9184, -0.361, -0.1618, -0.9184, -0.361, -0.1618, -0.8581, -0.4665, -0.2147, -0.8581, -0.4665, -0.2147, -0.8581, -0.4665, -0.2147, -0.9142, -0.3639, -0.1784, -0.9142, -0.3639, -0.1784, -0.9142, -0.3639, -0.1784, -0.365, 0.931, -0.008408, -0.365, 0.931, -0.008408, -0.365, 0.931, -0.008408, -0.9022, -0.3223, 0.2868, -0.9022, -0.3223, 0.2868, -0.9022, -0.3223, 0.2868, -0.8967, -0.3107, -0.3153, -0.8967, -0.3107, -0.3153, -0.8967, -0.3107, -0.3153, -0.7918, -0.4733, -0.3861, -0.7918, -0.4733, -0.3861, -0.7918, -0.4733, -0.3861, -0.5152, -0.4986, 0.6971, -0.5152, -0.4986, 0.6971, -0.5152, -0.4986, 0.6971, -0.7147, -0.1975, -0.671, -0.7147, -0.1975, -0.671, -0.7147, -0.1975, -0.671, -0.8654, 0.2732, -0.4201, -0.8654, 0.2732, -0.4201, -0.8654, 0.2732, -0.4201, -0.7148, 0.1872, -0.6738, -0.7148, 0.1872, -0.6738, -0.7148, 0.1872, -0.6738, -0.6078, -0.002948, -0.7941, -0.6078, -0.002948, -0.7941, -0.6078, -0.002948, -0.7941, -0.907, 0.3078, 0.2874, -0.907, 0.3078, 0.2874, -0.907, 0.3078, 0.2874, -0.851, 0.4474, -0.275, -0.851, 0.4474, -0.275, -0.851, 0.4474, -0.275, 0.5163, 0.7107, -0.4777, 0.5163, 0.7107, -0.4777, 0.5163, 0.7107, -0.4777, -0.2086, 0.9426, -0.2608, -0.2086, 0.9426, -0.2608, -0.2086, 0.9426, -0.2608, 0.5993, -0.6901, -0.4056, 0.5993, -0.6901, -0.4056, 0.5993, -0.6901, -0.4056, 0.8291, 0.004032, -0.5591, 0.8291, 0.004032, -0.5591, 0.8291, 0.004032, -0.5591, -0.6995, 0.4361, 0.5661, -0.6995, 0.4361, 0.5661, -0.6995, 0.4361, 0.5661, -0.3947, -0.9178, 0.04403, -0.3947, -0.9178, 0.04403, -0.3947, -0.9178, 0.04403, 0.561, -0.6543, 0.5071, 0.561, -0.6543, 0.5071, 0.561, -0.6543, 0.5071, 0.3924, -0.7617, 0.5157, 0.3924, -0.7617, 0.5157, 0.3924, -0.7617, 0.5157, 0.1507, -0.6556, 0.74, 0.1507, -0.6556, 0.74, 0.1507, -0.6556, 0.74, 0.761, 0.003689, 0.6488, 0.761, 0.003688, 0.6488, 0.761, 0.00369, 0.6488, 0.2779, 0.001347, 0.9606, 0.2779, 0.001347, 0.9606, 0.2779, 0.001347, 0.9606, -0.2726, -0.9616, 0.03114, -0.2726, -0.9616, 0.03114, -0.2726, -0.9616, 0.03114, 0.761, 0.003691, 0.6488, 0.761, 0.003689, 0.6488, 0.761, 0.00369, 0.6488, 0.2779, 0.001348, 0.9606, 0.2779, 0.001348, 0.9606, 0.2779, 0.001348, 0.9606, 0.1482, 0.6502, 0.7452, 0.1482, 0.6502, 0.7452, 0.1482, 0.6502, 0.7452, 0.4609, 0.7745, 0.4332, 0.4609, 0.7745, 0.4332, 0.4609, 0.7745, 0.4332, -0.4656, 0.731, 0.4988, -0.4656, 0.731, 0.4988, -0.4656, 0.731, 0.4988, -0.2157, -0.943, -0.2535, -0.2157, -0.943, -0.2535, -0.2157, -0.943, -0.2535, -0.3091, 0.9443, 0.1132, -0.3091, 0.9443, 0.1132, -0.3091, 0.9443, 0.1132, 0.5321, 0.6308, 0.5648, 0.5321, 0.6308, 0.5648, 0.5321, 0.6308, 0.5648, 0.5948, 0.6953, -0.4033, 0.5948, 0.6953, -0.4033, 0.5948, 0.6953, -0.4033, 0.8291, 0.004022, -0.5591, 0.8291, 0.004022, -0.5591, 0.8291, 0.004022, -0.5591, 0.5232, -0.7057, -0.4778, 0.5232, -0.7057, -0.4778, 0.5232, -0.7057, -0.4778, -0.6854, -0.6661, 0.2941, -0.6854, -0.6661, 0.2941, -0.6854, -0.6661, 0.2941, -0.1087, 0.6123, 0.7831, -0.1087, 0.6123, 0.7831, -0.1087, 0.6123, 0.7831, 0.01954, 9.497e-05, 0.9998, 0.01954, 9.493e-05, 0.9998, 0.01954, 9.496e-05, 0.9998, 0.5597, 0.5537, 0.6165, 0.5597, 0.5537, 0.6165, 0.5597, 0.5537, 0.6165, -0.007749, 0.7446, 0.6674, -0.007749, 0.7446, 0.6674, -0.007749, 0.7446, 0.6674, 0.4984, 0.002422, 0.8669, 0.4984, 0.002422, 0.8669, 0.4984, 0.002422, 0.8669, 0.6266, 0.3385, 0.702, 0.6266, 0.3385, 0.702, 0.6266, 0.3385, 0.702, -0.01015, 0.9973, 0.07339, -0.01082, 0.9973, 0.07314, -0.004305, 0.9967, 0.08128, 0.55, 0.833, 0.06085, 0.55, 0.833, 0.06085, 0.55, 0.833, 0.06085, 0.6184, 0.7732, 0.1402, 0.6184, 0.7732, 0.1402, 0.6184, 0.7732, 0.1402, -0.3299, 0.4813, 0.8121, -0.3299, 0.4813, 0.8121, -0.3299, 0.4813, 0.8121, -0.003644, 0.9966, 0.08241, -0.01015, 0.9973, 0.07339, -0.004305, 0.9967, 0.08128, -0.4443, 0.6265, 0.6403, -0.4443, 0.6265, 0.6403, -0.4443, 0.6265, 0.6403, -0.4599, 0.8874, 0.03239, -0.4599, 0.8874, 0.03239, -0.4599, 0.8874, 0.03239, -0.0005283, -0.7453, 0.6667, -0.0005283, -0.7453, 0.6667, -0.0005283, -0.7453, 0.6667, 0.01954, 9.501e-05, 0.9998, 0.01954, 9.497e-05, 0.9998, 0.01954, 9.496e-05, 0.9998, -0.115, -0.5962, 0.7946, -0.115, -0.5962, 0.7946, -0.115, -0.5962, 0.7946, 0.6187, -0.7834, 0.0583, 0.6187, -0.7834, 0.0583, 0.6187, -0.7834, 0.0583, 0.5648, -0.549, 0.6162, 0.5648, -0.549, 0.6162, 0.5648, -0.549, 0.6162, -0.3197, -0.4784, 0.8179, -0.3197, -0.4784, 0.8179, -0.3197, -0.4784, 0.8179, -0.3631, -0.001764, 0.9317, -0.3631, -0.001766, 0.9317, -0.3631, -0.001765, 0.9317, -0.0003404, -0.9966, 0.08199, -0.001146, -0.9966, 0.08277, 0.004656, -0.9972, 0.07488, -0.438, -0.6322, 0.6391, -0.438, -0.6322, 0.6391, -0.438, -0.6322, 0.6391, -0.4507, -0.8921, 0.03337, -0.4507, -0.8921, 0.03337, -0.4507, -0.8921, 0.03337, 0.6298, -0.3329, 0.7018, 0.6298, -0.3329, 0.7018, 0.6298, -0.3329, 0.7018, -0.5577, -0.6605, -0.5027, -0.5577, -0.6605, -0.5027, -0.5577, -0.6605, -0.5027, -0.02367, -0.6276, -0.7782, -0.02367, -0.6276, -0.7782, -0.02367, -0.6276, -0.7782, -0.1152, -0.4308, -0.8951, -0.1152, -0.4308, -0.8951, -0.1152, -0.4308, -0.8951, 0.004953, -0.9972, 0.074, -0.0003404, -0.9966, 0.08199, 0.004656, -0.9972, 0.07488, -0.5318, -0.8399, -0.1086, -0.5318, -0.8399, -0.1086, -0.5318, -0.8399, -0.1086, -0.9686, -0.004703, -0.2487, -0.9686, -0.004702, -0.2487, -0.9686, -0.004703, -0.2487, -0.5399, 0.8347, -0.1086, -0.5399, 0.8347, -0.1086, -0.5399, 0.8347, -0.1086, -0.5642, 0.6565, -0.5007, -0.5642, 0.6565, -0.5007, -0.5642, 0.6565, -0.5007, -0.1048, 0.6467, -0.7555, -0.1048, 0.6467, -0.7555, -0.1048, 0.6467, -0.7555, -0.3631, -0.001763, 0.9317, -0.3631, -0.001764, 0.9317, -0.3631, -0.001765, 0.9317, -0.666, -0.003234, -0.7459, -0.666, -0.003234, -0.7459, -0.666, -0.003234, -0.7459, -0.666, -0.003235, -0.7459, -0.666, -0.003234, -0.7459, -0.666, -0.003234, -0.7459, -0.01729, -8.393e-05, -0.9999, -0.01729, -8.394e-05, -0.9999, -0.01729, -8.393e-05, -0.9999, -0.01729, -8.393e-05, -0.9999, -0.01729, -8.393e-05, -0.9999, -0.01729, -8.393e-05, -0.9999, -0.02628, 0.4329, -0.901, -0.02628, 0.4329, -0.901, -0.02628, 0.4329, -0.901, 0.4643, 0.002254, -0.8857, 0.4643, 0.002254, -0.8857, 0.4643, 0.002254, -0.8857, 0.463, -0.3819, -0.7999, 0.463, -0.3819, -0.7999, 0.463, -0.3819, -0.7999, 0.537, -0.8298, 0.1517, 0.537, -0.8298, 0.1517, 0.537, -0.8298, 0.1517, 0.4643, 0.002253, -0.8857, 0.4643, 0.002254, -0.8857, 0.4643, 0.002254, -0.8857, 0.4593, 0.3864, -0.7999, 0.4593, 0.3864, -0.7999, 0.4593, 0.3864, -0.7999, 1.0, 0.004859, -0.001212, 1.0, 0.004856, -0.001217, 1.0, 0.004856, -0.001236, -0.9686, -0.004702, -0.2487, -0.9686, -0.004702, -0.2487, -0.9686, -0.004703, -0.2487, -0.9939, -0.004827, -0.1106, -0.9939, -0.004826, -0.1106, -0.9939, -0.004827, -0.1106, -0.9939, -0.004826, -0.1106, -0.9939, -0.004826, -0.1106, -0.9939, -0.004827, -0.1106, 1.0, 0.004859, -0.001134, 1.0, 0.004856, -0.001217, 1.0, 0.004859, -0.001212, 1.0, 0.004856, -0.001236, 1.0, 0.004856, -0.001217, 1.0, 0.004852, -0.001242])] * 3)])

# ---- objects
ob_dorrie = bpy.data.objects.new('Dorrie', me_dorrie)

# ---- transforms, parenting, visibility, modifiers, constraints
ob_dorrie.location = (0.0, 0.0, 0.0)
ob_dorrie.rotation_euler = (1.571, -0.0, 0.0)

# ---- collection membership
col_collection.objects.link(ob_dorrie)

# ---- scene / render settings (as saved in the file)
scene.frame_start = 1; scene.frame_end = 250; scene.frame_set(1)
scene.render.engine = 'BLENDER_EEVEE_NEXT'
scene.cycles.use_denoising = False
scene.cycles.samples = 128
scene.cycles.sampling_pattern = 'TABULATED_SOBOL'
scene.cycles.use_adaptive_sampling = False
scene.cycles.use_light_tree = False
scene.view_settings.view_transform = 'Filmic'
bpy.context.view_layer.update()

# ---- added for rendering (the .blend has no active camera and no usable light): camera, sun
cam_auto = bpy.data.cameras.new('AutoCamera')
cam_auto.lens = 50.0
cam_auto.sensor_width = 36.0
cam_auto.clip_end = 1671.93
ob_auto_camera = bpy.data.objects.new('AutoCamera', cam_auto)
scene.collection.objects.link(ob_auto_camera)
ob_auto_camera.location = (98.4411, -112.04, 76.3952)
ob_auto_camera.rotation_euler = (1.09748, -7.21219e-08, 0.694738)
scene.camera = ob_auto_camera
light_auto_sun = bpy.data.lights.new('AutoSun', 'SUN')
light_auto_sun.energy = 3.0
light_auto_sun.angle = 0.0523599
ob_auto_sun = bpy.data.objects.new('AutoSun', light_auto_sun)
scene.collection.objects.link(ob_auto_sun)
ob_auto_sun.rotation_euler = (0.872665, 0.174533, 0.523599)
bpy.context.view_layer.update()
